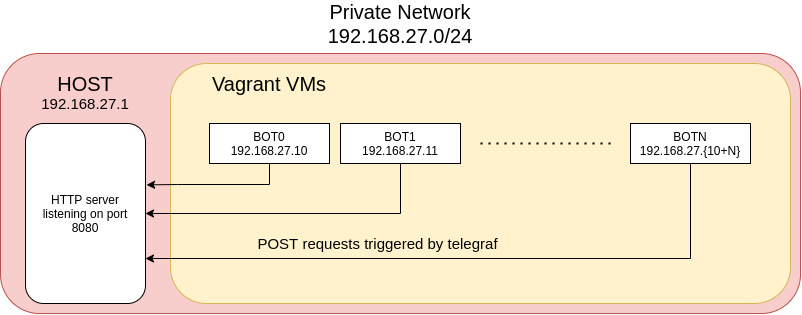

The diagram above was exported from draw.io. Its source (the exported page's mxGraphModel, read from the mxfile embedded in the PNG):
<mxGraphModel dx="1040" dy="621" grid="1" gridSize="10" guides="1" tooltips="1" connect="1" arrows="1" fold="1" page="1" pageScale="1" pageWidth="827" pageHeight="1169" math="0" shadow="0">
  <root>
    <mxCell id="0" />
    <mxCell id="1" parent="0" />
    <mxCell id="J8OUaL48xkkXmMHOdQ5P-1" value="" style="rounded=1;whiteSpace=wrap;html=1;fillColor=#f8cecc;strokeColor=#b85450;" vertex="1" parent="1">
      <mxGeometry x="60" y="120" width="800" height="260" as="geometry" />
    </mxCell>
    <mxCell id="J8OUaL48xkkXmMHOdQ5P-2" value="&lt;font style=&quot;font-size: 20px&quot;&gt;HOST&lt;/font&gt;" style="text;html=1;strokeColor=none;fillColor=none;align=center;verticalAlign=middle;whiteSpace=wrap;rounded=0;" vertex="1" parent="1">
      <mxGeometry x="60" y="140" width="170" height="20" as="geometry" />
    </mxCell>
    <mxCell id="J8OUaL48xkkXmMHOdQ5P-3" value="&lt;font style=&quot;font-size: 15px&quot;&gt;192.168.27.1&lt;/font&gt;" style="text;html=1;strokeColor=none;fillColor=none;align=center;verticalAlign=middle;whiteSpace=wrap;rounded=0;" vertex="1" parent="1">
      <mxGeometry x="60" y="160" width="170" height="20" as="geometry" />
    </mxCell>
    <mxCell id="J8OUaL48xkkXmMHOdQ5P-4" value="&lt;font style=&quot;font-size: 20px&quot;&gt;Private Network 192.168.27.0/24&lt;/font&gt;" style="text;html=1;strokeColor=none;fillColor=none;align=center;verticalAlign=middle;whiteSpace=wrap;rounded=0;" vertex="1" parent="1">
      <mxGeometry x="375" y="80" width="170" height="20" as="geometry" />
    </mxCell>
    <mxCell id="J8OUaL48xkkXmMHOdQ5P-5" value="" style="rounded=1;whiteSpace=wrap;html=1;fillColor=#fff2cc;strokeColor=#d6b656;" vertex="1" parent="1">
      <mxGeometry x="230" y="130" width="620" height="240" as="geometry" />
    </mxCell>
    <mxCell id="J8OUaL48xkkXmMHOdQ5P-6" value="&lt;font style=&quot;font-size: 20px&quot;&gt;Vagrant VMs&lt;/font&gt;" style="text;html=1;strokeColor=none;fillColor=none;align=center;verticalAlign=middle;whiteSpace=wrap;rounded=0;" vertex="1" parent="1">
      <mxGeometry x="244" y="140" width="170" height="20" as="geometry" />
    </mxCell>
    <mxCell id="J8OUaL48xkkXmMHOdQ5P-7" value="HTTP server&lt;br&gt;listening on port&lt;br&gt;8080" style="rounded=1;whiteSpace=wrap;html=1;" vertex="1" parent="1">
      <mxGeometry x="85" y="190" width="120" height="180" as="geometry" />
    </mxCell>
    <mxCell id="J8OUaL48xkkXmMHOdQ5P-16" style="edgeStyle=orthogonalEdgeStyle;rounded=0;orthogonalLoop=1;jettySize=auto;html=1;entryX=1.009;entryY=0.341;entryDx=0;entryDy=0;entryPerimeter=0;" edge="1" parent="1" source="J8OUaL48xkkXmMHOdQ5P-8" target="J8OUaL48xkkXmMHOdQ5P-7">
      <mxGeometry relative="1" as="geometry">
        <Array as="points">
          <mxPoint x="329" y="251" />
          <mxPoint x="237" y="251" />
        </Array>
      </mxGeometry>
    </mxCell>
    <mxCell id="J8OUaL48xkkXmMHOdQ5P-8" value="BOT0&lt;br&gt;192.168.27.10" style="rounded=0;whiteSpace=wrap;html=1;" vertex="1" parent="1">
      <mxGeometry x="269" y="190" width="120" height="40" as="geometry" />
    </mxCell>
    <mxCell id="J8OUaL48xkkXmMHOdQ5P-12" style="edgeStyle=orthogonalEdgeStyle;rounded=0;orthogonalLoop=1;jettySize=auto;html=1;exitX=0.5;exitY=1;exitDx=0;exitDy=0;" edge="1" parent="1" source="J8OUaL48xkkXmMHOdQ5P-9" target="J8OUaL48xkkXmMHOdQ5P-7">
      <mxGeometry relative="1" as="geometry" />
    </mxCell>
    <mxCell id="J8OUaL48xkkXmMHOdQ5P-9" value="BOT1&lt;br&gt;192.168.27.11" style="rounded=0;whiteSpace=wrap;html=1;" vertex="1" parent="1">
      <mxGeometry x="400" y="190" width="120" height="40" as="geometry" />
    </mxCell>
    <mxCell id="J8OUaL48xkkXmMHOdQ5P-13" style="edgeStyle=orthogonalEdgeStyle;rounded=0;orthogonalLoop=1;jettySize=auto;html=1;exitX=0.5;exitY=1;exitDx=0;exitDy=0;entryX=1;entryY=0.75;entryDx=0;entryDy=0;" edge="1" parent="1" source="J8OUaL48xkkXmMHOdQ5P-10" target="J8OUaL48xkkXmMHOdQ5P-7">
      <mxGeometry relative="1" as="geometry" />
    </mxCell>
    <mxCell id="J8OUaL48xkkXmMHOdQ5P-10" value="BOTN&lt;br&gt;192.168.27.{10+N}" style="rounded=0;whiteSpace=wrap;html=1;" vertex="1" parent="1">
      <mxGeometry x="690" y="190" width="120" height="40" as="geometry" />
    </mxCell>
    <mxCell id="J8OUaL48xkkXmMHOdQ5P-14" value="&lt;font style=&quot;font-size: 15px&quot;&gt;POST requests triggered by telegraf&lt;/font&gt;" style="text;html=1;strokeColor=none;fillColor=none;align=center;verticalAlign=middle;whiteSpace=wrap;rounded=0;" vertex="1" parent="1">
      <mxGeometry x="280" y="300" width="315" height="20" as="geometry" />
    </mxCell>
    <mxCell id="J8OUaL48xkkXmMHOdQ5P-15" value="" style="endArrow=none;dashed=1;html=1;dashPattern=1 3;strokeWidth=2;" edge="1" parent="1">
      <mxGeometry width="50" height="50" relative="1" as="geometry">
        <mxPoint x="670" y="209.88" as="sourcePoint" />
        <mxPoint x="540" y="209.88" as="targetPoint" />
        <Array as="points">
          <mxPoint x="650" y="209.88" />
        </Array>
      </mxGeometry>
    </mxCell>
  </root>
</mxGraphModel>